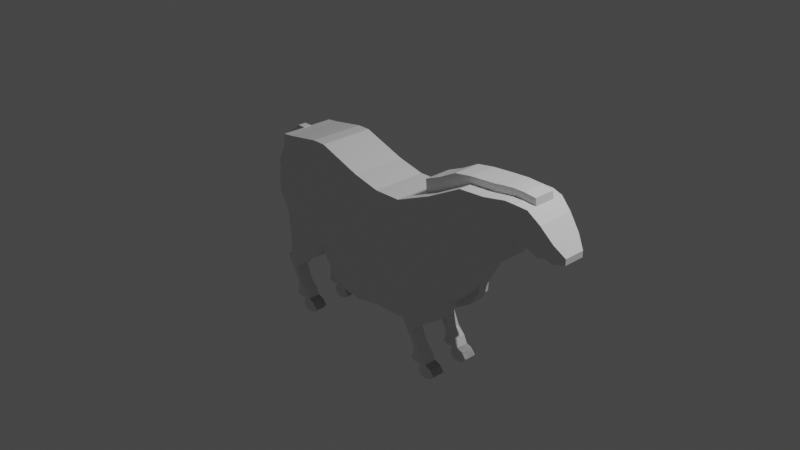 # Source: Caballo.blend  (saved by Blender 3.2.14; exported with 4.5.12 LTS)
import bpy
from mathutils import Matrix  # noqa: F401  (used for matrix-valued properties, if any)

bpy.ops.wm.read_factory_settings(use_empty=True)
scene = bpy.context.scene
scene.name = 'Scene'

# ---- collections
col_collection = bpy.data.collections.new('Collection'); scene.collection.children.link(col_collection)

# ---- materials (node trees are filled in below, after node groups)
mat_material = bpy.data.materials.new('Material')
mat_material.alpha_threshold = 0.0
mat_material.use_transparent_shadow = False
mat_material.line_color = (0.0, 0.0, 0.0, 1.0)

# ---- material node trees
mat_material.use_nodes = True; mat_material.node_tree.nodes.clear()
_N = mat_material.node_tree.nodes; _L = mat_material.node_tree.links
n0 = _N.new('ShaderNodeOutputMaterial'); n0.name = 'Material Output'; n0.location = (300, 300)
n1 = _N.new('ShaderNodeBsdfPrincipled'); n1.name = 'Principled BSDF'; n1.location = (10, 300)
n1.distribution = 'GGX'
n1.subsurface_method = 'RANDOM_WALK_SKIN'
n1.inputs[2].default_value = 0.4
n1.inputs[3].default_value = 1.45
n1.inputs[27].default_value = (0.0, 0.0, 0.0, 1.0)
n1.inputs[28].default_value = 1.0
_L.new(n1.outputs[0], n0.inputs[0])
n0.is_active_output = True

# ---- world
world_world = bpy.data.worlds.new('World'); scene.world = world_world
world_world.use_nodes = True; world_world.node_tree.nodes.clear()
_N = world_world.node_tree.nodes; _L = world_world.node_tree.links
n0 = _N.new('ShaderNodeOutputWorld'); n0.name = 'World Output'; n0.location = (300, 300)
n1 = _N.new('ShaderNodeBackground'); n1.name = 'Background'; n1.location = (10, 300)
n1.inputs[0].default_value = (0.05088, 0.05088, 0.05088, 1.0)
_L.new(n1.outputs[0], n0.inputs[0])
n0.is_active_output = True
world_world.color = (0.05088, 0.05088, 0.05088)
world_world.use_sun_shadow = False
world_world.sun_shadow_jitter_overblur = 0.0

# ---- cameras
cam_camera = bpy.data.cameras.new('Camera')
cam_camera.clip_end = 100.0
cam_camera.ortho_scale = 7.314

# ---- lights
light_light = bpy.data.lights.new('Light', 'POINT')
light_light.transmission_factor = 0.0
light_light.energy = 1000.0
light_light.shadow_soft_size = 0.1
light_light.shadow_maximum_resolution = 0.006
light_light.use_absolute_resolution = True

# ---- meshes
me_cube = bpy.data.meshes.new('Cube')
me_cube.from_pydata([(0.0, 0.0, 1.347), (0.0, 0.0, -2.87), (1.0, -1.0, 1.359), (1.0, -1.0, -2.87), (0.0, -1.0, -2.87), (0.0, -1.0, 1.347), (-1.0, -1.0, 1.582), (-1.0, -1.0, -3.055), (-1.0, 0.0, -3.055), (1.0, 0.0, 1.359), (-1.0, 0.0, 1.582), (1.0, 0.0, -2.87), (2.374, -1.0, 1.941), (2.374, -1.0, -2.288), (2.374, 0.0, -2.288), (3.65, -1.0, 2.61), (3.65, -1.0, -0.5914), (3.65, 0.0, -0.5914), (3.012, -1.0, -1.712), (3.012, -1.0, 2.275), (3.012, 0.0, -1.712), (-2.597, -1.0, 2.152), (-2.597, -1.0, -2.152), (-2.597, 0.0, -2.152), (-2.597, 0.0, 2.152), (-1.799, -1.0, 1.867), (-1.799, -1.0, -2.956), (-1.799, 0.0, -2.956), (-1.799, 0.0, 1.867), (-2.198, -1.0, 2.009), (-2.198, -1.0, -2.665), (-2.198, 0.0, 2.009), (-2.198, 0.0, -2.665), (4.591, -1.0, 2.672), (4.591, -1.0, 0.2135), (4.591, 0.0, 0.2135), (5.26, -0.8395, 2.735), (5.26, -0.8395, 1.19), (5.26, 0.0, 1.19), (4.925, -0.9197, 2.703), (4.925, 0.0, 0.8132), (4.925, -0.9197, 0.8132), (4.758, -0.9599, 2.688), (4.758, -0.9599, 0.34), (4.758, 0.0, 0.34), (5.631, -0.8395, 2.735), (5.631, -0.8395, 1.599), (5.631, 0.0, 1.599), (5.445, -0.8395, 2.735), (5.445, 0.0, 1.246), (5.445, -0.8395, 1.246), (-3.093, -1.0, 2.152), (-2.981, -1.0, -1.458), (-2.981, 0.0, -1.458), (-3.093, 0.0, 2.152), (-4.275, -1.0, 1.966), (-4.163, -1.0, -1.928), (-4.163, 0.0, -1.928), (-4.275, 0.0, 1.966), (-4.706, -1.0, 1.917), (-4.595, -1.0, -2.003), (-4.595, 0.0, -2.003), (-4.706, 0.0, 1.917), (2.374, -1.0, -1.25), (-1.0, -1.0, -1.917), (1.0, -1.0, -1.832), (0.0, -1.0, -1.835), (3.65, -1.0, 0.1944), (3.012, -1.0, -0.7332), (-2.597, -1.0, -1.095), (-1.799, -1.0, -1.772), (-2.198, -1.0, -1.518), (4.591, -1.0, 0.8169), (5.26, -0.8395, 1.569), (4.925, -0.9197, 1.277), (4.758, -0.9599, 0.9163), (5.631, -0.8395, 1.878), (6.046, -0.7563, 2.407), (5.445, -0.8395, 1.611), (-3.009, -1.0, -0.572), (-4.191, -1.0, -0.972), (-4.672, -1.0, -1.04), (-4.672, 0.0, -1.04), (-1.0, -1.0, 1.259), (3.012, -1.0, 1.998), (-2.597, -1.0, 1.852), (4.925, -0.9197, 2.572), (4.758, -0.9599, 2.524), (5.445, -0.8395, 2.631), (-3.085, -1.0, 1.9), (-4.267, -1.0, 1.695), (-4.703, -1.0, 1.644), (2.374, -1.0, 1.647), (1.0, -1.0, 1.065), (0.0, -1.0, 1.053), (3.65, -1.0, 2.387), (-1.799, -1.0, 1.531), (-2.198, -1.0, 1.684), (4.591, -1.0, 2.5), (5.26, -0.8395, 2.628), (5.631, -0.8395, 2.656), (6.046, -0.7563, 1.783), (-4.703, 0.0, 1.644), (2.374, -1.0, 0.3472), (1.0, -1.0, -0.2348), (0.0, -1.0, -0.2425), (3.65, -1.0, 1.403), (-1.799, -1.0, 0.04885), (-2.198, -1.0, 0.2472), (4.591, -1.0, 1.745), (5.26, -0.8395, 2.153), (5.631, -0.8395, 2.307), (6.046, 0.0, 2.668), (-5.061, 0.0, 0.4395), (-1.0, -1.0, -0.1659), (3.012, -1.0, 0.7725), (-2.597, -1.0, 0.5297), (4.925, -0.9197, 1.991), (4.758, -0.9599, 1.803), (5.445, -0.8395, 2.174), (-3.051, -1.0, 0.791), (-4.233, -1.0, 0.4986), (-5.061, -1.0, 0.4395), (2.374, -1.0, -0.4513), (1.0, -1.0, -1.033), (0.0, -1.0, -1.039), (3.65, -1.0, 0.7988), (-1.799, -1.0, -0.8618), (-2.198, -1.0, -0.6353), (4.591, -1.0, 1.281), (5.26, -0.8395, 1.861), (5.631, -0.8395, 2.092), (6.046, -0.7563, 2.668), (-5.089, 0.0, -0.3005), (-1.0, -1.0, -1.042), (3.012, -1.0, 0.01966), (-2.597, -1.0, -0.2828), (4.925, -0.9197, 1.634), (4.758, -0.9599, 1.359), (5.445, -0.8395, 1.893), (-3.03, -1.0, 0.1095), (-4.212, -1.0, -0.2367), (-5.089, -1.0, -0.3005), (6.461, -0.6731, 2.313), (6.461, -0.6731, 1.261), (6.461, 0.0, 2.313), (6.461, 0.0, 1.261), (6.461, -0.6731, 1.688), (6.253, -0.7147, 2.282), (6.461, -0.6731, 2.158), (6.253, -0.7147, 2.491), (6.461, -0.6731, 1.947), (6.253, 0.0, 2.491), (6.461, -0.6731, 1.817), (6.253, -0.7147, 1.735), (6.046, -0.7563, 2.127), (6.046, 0.0, 1.485), (6.046, -0.7563, 1.955), (6.046, -0.7563, 1.485), (6.891, -0.5652, 1.819), (6.891, -0.5652, 1.207), (6.891, 0.0, 1.819), (6.891, 0.0, 1.207), (6.891, -0.5652, 1.394), (6.891, -0.5652, 1.713), (6.891, -0.5652, 1.57), (6.891, -0.5652, 1.482), (6.253, 0.0, 1.377), (6.253, -0.7147, 1.886), (6.253, -0.7147, 2.037), (6.253, -0.7147, 1.377), (6.676, -0.6191, 1.759), (6.676, 0.0, 1.309), (6.676, -0.6191, 2.066), (6.676, -0.6191, 1.541), (6.676, 0.0, 2.066), (6.676, -0.6191, 1.309), (6.676, -0.6191, 1.65), (6.676, -0.6191, 1.936), (6.568, -0.6461, 2.189), (6.568, -0.6461, 1.614), (6.568, 0.0, 2.189), (6.568, -0.6461, 1.734), (6.568, -0.6461, 2.047), (6.568, -0.6461, 1.853), (6.568, 0.0, 1.303), (6.568, -0.6461, 1.303), (7.22, -0.3817, 1.438), (7.22, -0.3817, 1.224), (7.22, 0.0, 1.438), (7.22, 0.0, 1.224), (7.22, -0.3817, 1.289), (7.22, 0.0, 1.289), (7.22, -0.3817, 1.401), (7.22, 0.0, 1.401), (7.22, -0.3817, 1.351), (7.22, 0.0, 1.351), (7.22, -0.3817, 1.32), (7.22, 0.0, 1.32), (-1.0, -0.5, -3.055), (0.0, -0.5, -2.87), (1.0, -0.5, 1.359), (0.0, -0.5, 1.347), (-1.0, -0.5, 1.582), (1.0, -0.5, -2.87), (2.374, -0.5, 1.941), (2.374, -0.5, -2.288), (3.65, -0.5, 2.61), (3.65, -0.5, -0.5914), (3.012, -0.5, -1.712), (3.012, -0.5, 2.275), (-2.597, -0.5, -2.152), (-2.597, -0.5, 2.152), (-1.799, -0.5, 1.867), (-1.799, -0.5, -2.956), (-2.198, -0.5, 2.009), (-2.198, -0.5, -2.665), (4.591, -0.5, 2.672), (4.591, -0.5, 0.2135), (5.26, -0.4197, 2.735), (5.26, -0.4197, 1.19), (4.925, -0.4599, 0.8132), (4.925, -0.4599, 2.703), (4.758, -0.4799, 2.688), (4.758, -0.4799, 0.34), (5.631, -0.4197, 2.735), (5.631, -0.4197, 1.599), (5.445, -0.4197, 1.246), (5.445, -0.4197, 2.735), (-2.981, -0.5, -1.458), (-3.093, -0.5, 2.152), (-4.163, -0.5, -1.928), (-4.275, -0.5, 1.966), (-4.595, -0.5, -2.003), (-4.706, -0.5, 1.917), (-4.672, -0.5, -1.04), (-4.703, -0.5, 1.644), (-5.061, -0.5, 0.4395), (-5.089, -0.5, -0.3005), (6.461, -0.3366, 2.313), (6.461, -0.3366, 1.261), (6.046, -0.3781, 2.668), (6.046, -0.3781, 1.485), (6.891, -0.2826, 1.819), (6.891, -0.2826, 1.207), (6.253, -0.3574, 2.491), (6.253, -0.3574, 1.377), (6.676, -0.3096, 1.309), (6.676, -0.3096, 2.066), (6.568, -0.3231, 2.189), (6.568, -0.3231, 1.303), (7.22, -0.1908, 1.438), (7.22, -0.1908, 1.224), (7.22, -0.1908, 1.289), (7.22, -0.1908, 1.401), (7.22, -0.1908, 1.351), (7.22, -0.1908, 1.32), (1.774, -1.0, -2.542), (1.774, -1.0, 1.687), (1.774, 0.0, -2.542), (1.774, 0.0, 1.687), (1.774, -1.0, -1.504), (1.774, -1.0, 1.393), (1.774, -1.0, 0.09306), (1.774, -1.0, -0.7054), (1.774, -0.5, 1.687), (1.774, -0.5, -2.542), (2.374, -0.5, 1.941), (3.65, -0.5, 2.61), (3.012, -0.5, 2.275), (4.591, -0.5, 2.672), (5.26, -0.4197, 2.735), (4.925, -0.4599, 2.703), (4.758, -0.4799, 2.688), (5.631, -0.4197, 2.735), (5.445, -0.4197, 2.735), (1.774, -0.5, 1.687), (2.974, 0.0, 2.752), (2.336, 0.0, 2.417), (3.611, 0.0, 2.857), (2.974, -0.5, 2.752), (4.552, 0.0, 2.933), (4.719, 0.0, 2.949), (5.221, 0.0, 2.982), (4.887, 0.0, 2.965), (4.887, -0.4599, 2.965), (4.719, -0.4799, 2.949), (5.407, 0.0, 2.982), (5.592, 0.0, 2.982), (5.407, -0.4197, 2.982), (6.007, 0.0, 2.916), (6.007, -0.3781, 2.916), (2.336, -0.5, 2.417), (3.611, -0.5, 2.857), (4.552, -0.5, 2.933), (5.221, -0.4197, 2.982), (5.592, -0.4197, 2.982), (1.736, -0.5, 2.163), (1.736, 0.0, 2.163)], [], [(202, 203, 6, 5), (94, 5, 6, 83), (199, 200, 4, 7), (200, 204, 3, 4), (261, 257, 13, 63), (266, 259, 14, 206), (68, 18, 16, 67), (93, 2, 5, 94), (216, 30, 22, 211), (201, 202, 5, 2), (265, 258, 12, 205), (208, 17, 35, 218), (210, 19, 15, 207), (209, 20, 17, 208), (206, 14, 20, 209), (205, 12, 19, 210), (63, 13, 18, 68), (211, 22, 52, 229), (97, 29, 21, 85), (215, 31, 24, 212), (203, 10, 28, 213), (83, 6, 25, 96), (199, 7, 26, 214), (213, 28, 31, 215), (96, 25, 29, 97), (214, 26, 30, 216), (222, 39, 36, 219), (67, 16, 34, 72), (207, 15, 33, 217), (228, 48, 45, 225), (221, 40, 38, 220), (74, 41, 37, 73), (75, 43, 41, 74), (224, 44, 40, 221), (223, 42, 39, 222), (217, 33, 42, 223), (218, 35, 44, 224), (72, 34, 43, 75), (246, 167, 146, 240), (227, 49, 47, 226), (78, 50, 46, 76), (73, 37, 50, 78), (220, 38, 49, 227), (219, 36, 48, 228), (89, 51, 55, 90), (85, 21, 51, 89), (212, 24, 54, 230), (90, 55, 59, 91), (230, 54, 58, 232), (229, 52, 56, 231), (236, 234, 62, 102), (232, 58, 62, 234), (231, 56, 60, 233), (233, 235, 82, 61), (56, 80, 81, 60), (22, 69, 79, 52), (52, 79, 80, 56), (130, 73, 78, 139), (139, 78, 76, 131), (148, 169, 151, 149), (129, 72, 75, 138), (138, 75, 74, 137), (137, 74, 73, 130), (126, 67, 72, 129), (26, 70, 71, 30), (7, 64, 70, 26), (30, 71, 69, 22), (123, 63, 68, 135), (3, 65, 66, 4), (135, 68, 67, 126), (264, 261, 63, 123), (4, 66, 64, 7), (258, 262, 92, 12), (19, 84, 95, 15), (12, 92, 84, 19), (15, 95, 98, 33), (39, 86, 99, 36), (42, 87, 86, 39), (33, 98, 87, 42), (48, 88, 100, 45), (36, 99, 88, 48), (237, 236, 102, 113), (121, 90, 91, 122), (116, 85, 89, 120), (120, 89, 90, 121), (245, 150, 143, 239), (107, 96, 97, 108), (114, 83, 96, 107), (108, 97, 85, 116), (104, 93, 94, 105), (105, 94, 83, 114), (125, 105, 114, 134), (124, 104, 105, 125), (128, 108, 116, 136), (134, 114, 107, 127), (127, 107, 108, 128), (168, 154, 147, 153), (140, 120, 121, 141), (136, 116, 120, 140), (141, 121, 122, 142), (238, 237, 113, 133), (262, 263, 103, 92), (84, 115, 106, 95), (92, 103, 115, 84), (95, 106, 109, 98), (86, 117, 110, 99), (87, 118, 117, 86), (98, 109, 118, 87), (88, 119, 111, 100), (99, 110, 119, 88), (235, 238, 133, 82), (80, 141, 142, 81), (69, 136, 140, 79), (79, 140, 141, 80), (169, 168, 153, 151), (70, 127, 128, 71), (64, 134, 127, 70), (71, 128, 136, 69), (65, 124, 125, 66), (66, 125, 134, 64), (263, 264, 123, 103), (115, 135, 126, 106), (103, 123, 135, 115), (106, 126, 129, 109), (117, 137, 130, 110), (118, 138, 137, 117), (109, 129, 138, 118), (119, 139, 131, 111), (110, 130, 139, 119), (248, 173, 159, 243), (177, 174, 163, 166), (173, 178, 164, 159), (174, 176, 160, 163), (178, 171, 165, 164), (150, 148, 149, 143), (154, 170, 144, 147), (76, 46, 158, 101), (45, 100, 77, 132), (111, 131, 157, 155), (131, 76, 101, 157), (225, 45, 132, 241), (100, 111, 155, 77), (226, 47, 156, 242), (165, 166, 197, 195), (244, 162, 190, 252), (243, 159, 187, 251), (166, 163, 191, 197), (159, 164, 193, 187), (247, 172, 162, 244), (171, 177, 166, 165), (101, 158, 170, 154), (132, 77, 148, 150), (155, 157, 168, 169), (157, 101, 154, 168), (241, 132, 150, 245), (77, 155, 169, 148), (242, 156, 167, 246), (184, 182, 177, 171), (250, 185, 172, 247), (183, 184, 171, 178), (180, 186, 176, 174), (179, 183, 178, 173), (182, 180, 174, 177), (249, 179, 173, 248), (239, 143, 179, 249), (153, 147, 180, 182), (143, 149, 183, 179), (147, 144, 186, 180), (149, 151, 184, 183), (240, 146, 185, 250), (151, 153, 182, 184), (254, 251, 187, 193), (252, 253, 191, 188), (255, 254, 193, 195), (256, 255, 195, 197), (253, 256, 197, 191), (164, 165, 195, 193), (163, 160, 188, 191), (192, 198, 256, 253), (198, 196, 255, 256), (196, 194, 254, 255), (190, 192, 253, 252), (194, 189, 251, 254), (144, 240, 250, 186), (145, 239, 249, 181), (181, 249, 248, 175), (186, 250, 247, 176), (158, 242, 246, 170), (112, 241, 245, 152), (176, 247, 244, 160), (161, 243, 251, 189), (160, 244, 252, 188), (46, 226, 242, 158), (228, 225, 296, 289), (175, 248, 243, 161), (81, 142, 238, 235), (142, 122, 237, 238), (152, 245, 239, 145), (122, 91, 236, 237), (60, 81, 235, 233), (57, 231, 233, 61), (55, 232, 234, 59), (91, 59, 234, 236), (53, 229, 231, 57), (51, 230, 232, 55), (21, 212, 230, 51), (265, 205, 292, 297), (37, 220, 227, 50), (50, 227, 226, 46), (170, 246, 240, 144), (34, 218, 224, 43), (219, 228, 289, 295), (241, 112, 290, 291), (43, 224, 221, 41), (41, 221, 220, 37), (210, 207, 293, 280), (223, 222, 285, 286), (217, 223, 286, 294), (27, 214, 216, 32), (25, 213, 215, 29), (8, 199, 214, 27), (6, 203, 213, 25), (29, 215, 212, 21), (23, 211, 229, 53), (260, 265, 297, 298), (13, 206, 209, 18), (18, 209, 208, 16), (222, 219, 295, 285), (16, 208, 218, 34), (205, 210, 280, 292), (9, 0, 202, 201), (32, 216, 211, 23), (257, 266, 206, 13), (1, 11, 204, 200), (8, 1, 200, 199), (0, 10, 203, 202), (3, 204, 266, 257), (9, 201, 265, 260), (104, 124, 264, 263), (93, 104, 263, 262), (2, 93, 262, 258), (124, 65, 261, 264), (201, 2, 258, 265), (204, 11, 259, 266), (65, 3, 257, 261), (223, 217, 270, 273), (225, 228, 275, 274), (222, 223, 273, 272), (265, 205, 267, 276), (217, 207, 268, 270), (228, 219, 271, 275), (207, 210, 269, 268), (219, 222, 272, 271), (210, 205, 267, 269), (288, 296, 291, 290), (283, 295, 289, 287), (281, 294, 286, 282), (282, 286, 285, 284), (287, 289, 296, 288), (279, 293, 294, 281), (284, 285, 295, 283), (278, 292, 280, 277), (277, 280, 293, 279), (298, 297, 292, 278), (225, 241, 291, 296), (207, 217, 294, 293)])
_uv = me_cube.uv_layers.new(name='UVMap')
_uv.uv.foreach_set('vector', [0.75, 0.6875, 0.875, 0.6875, 0.875, 0.75, 0.75, 0.75, 0.6076, 0.875, 0.625, 0.875, 0.625, 1.0, 0.6076, 1.0, 0.125, 0.6875, 0.25, 0.6875, 0.25, 0.75, 0.125, 0.75, 0.25, 0.6875, 0.375, 0.6875, 0.375, 0.75, 0.25, 0.75, 0.4364, 0.75, 0.375, 0.75, 0.375, 0.75, 0.4364, 0.75, 0.375, 0.6875, 0.375, 0.625, 0.375, 0.625, 0.375, 0.6875, 0.4364, 0.75, 0.375, 0.75, 0.375, 0.75, 0.4364, 0.75, 0.6076, 0.75, 0.625, 0.75, 0.625, 0.875, 0.6076, 0.875, 0.125, 0.6875, 0.125, 0.75, 0.125, 0.75, 0.125, 0.6875, 0.625, 0.6875, 0.75, 0.6875, 0.75, 0.75, 0.625, 0.75, 0.625, 0.6875, 0.625, 0.75, 0.625, 0.75, 0.625, 0.6875, 0.375, 0.6875, 0.375, 0.625, 0.375, 0.625, 0.375, 0.6875, 0.625, 0.6875, 0.625, 0.75, 0.625, 0.75, 0.625, 0.6875, 0.375, 0.6875, 0.375, 0.625, 0.375, 0.625, 0.375, 0.6875, 0.375, 0.6875, 0.375, 0.625, 0.375, 0.625, 0.375, 0.6875, 0.625, 0.6875, 0.625, 0.75, 0.625, 0.75, 0.625, 0.6875, 0.4364, 0.75, 0.375, 0.75, 0.375, 0.75, 0.4364, 0.75, 0.125, 0.6875, 0.125, 0.75, 0.125, 0.75, 0.125, 0.6875, 0.6076, 1.0, 0.625, 1.0, 0.625, 1.0, 0.6076, 1.0, 0.875, 0.6875, 0.875, 0.625, 0.875, 0.625, 0.875, 0.6875, 0.875, 0.6875, 0.875, 0.625, 0.875, 0.625, 0.875, 0.6875, 0.6076, 1.0, 0.625, 1.0, 0.625, 1.0, 0.6076, 1.0, 0.125, 0.6875, 0.125, 0.75, 0.125, 0.75, 0.125, 0.6875, 0.875, 0.6875, 0.875, 0.625, 0.875, 0.625, 0.875, 0.6875, 0.6076, 1.0, 0.625, 1.0, 0.625, 1.0, 0.6076, 1.0, 0.125, 0.6875, 0.125, 0.75, 0.125, 0.75, 0.125, 0.6875, 0.625, 0.6875, 0.625, 0.75, 0.625, 0.75, 0.625, 0.6875, 0.4364, 0.75, 0.375, 0.75, 0.375, 0.75, 0.4364, 0.75, 0.625, 0.6875, 0.625, 0.75, 0.625, 0.75, 0.625, 0.6875, 0.625, 0.6875, 0.625, 0.75, 0.625, 0.75, 0.625, 0.6875, 0.375, 0.6875, 0.375, 0.625, 0.375, 0.625, 0.375, 0.6875, 0.4364, 0.75, 0.375, 0.75, 0.375, 0.75, 0.4364, 0.75, 0.4364, 0.75, 0.375, 0.75, 0.375, 0.75, 0.4364, 0.75, 0.375, 0.6875, 0.375, 0.625, 0.375, 0.625, 0.375, 0.6875, 0.625, 0.6875, 0.625, 0.75, 0.625, 0.75, 0.625, 0.6875, 0.625, 0.6875, 0.625, 0.75, 0.625, 0.75, 0.625, 0.6875, 0.375, 0.6875, 0.375, 0.625, 0.375, 0.625, 0.375, 0.6875, 0.4364, 0.75, 0.375, 0.75, 0.375, 0.75, 0.4364, 0.75, 0.375, 0.6875, 0.375, 0.625, 0.375, 0.625, 0.375, 0.6875, 0.375, 0.6875, 0.375, 0.625, 0.375, 0.625, 0.375, 0.6875, 0.4364, 0.75, 0.375, 0.75, 0.375, 0.75, 0.4364, 0.75, 0.4364, 0.75, 0.375, 0.75, 0.375, 0.75, 0.4364, 0.75, 0.375, 0.6875, 0.375, 0.625, 0.375, 0.625, 0.375, 0.6875, 0.625, 0.6875, 0.625, 0.75, 0.625, 0.75, 0.625, 0.6875, 0.6076, 1.0, 0.625, 1.0, 0.625, 1.0, 0.6076, 1.0, 0.6076, 1.0, 0.625, 1.0, 0.625, 1.0, 0.6076, 1.0, 0.875, 0.6875, 0.875, 0.625, 0.875, 0.625, 0.875, 0.6875, 0.6076, 1.0, 0.625, 1.0, 0.625, 1.0, 0.6076, 1.0, 0.875, 0.6875, 0.875, 0.625, 0.875, 0.625, 0.875, 0.6875, 0.125, 0.6875, 0.125, 0.75, 0.125, 0.75, 0.125, 0.6875, 0.6076, 0.0625, 0.625, 0.0625, 0.625, 0.125, 0.6076, 0.125, 0.875, 0.6875, 0.875, 0.625, 0.875, 0.625, 0.875, 0.6875, 0.125, 0.6875, 0.125, 0.75, 0.125, 0.75, 0.125, 0.6875, 0.375, 0.0625, 0.4364, 0.0625, 0.4364, 0.125, 0.375, 0.125, 0.375, 1.0, 0.4364, 1.0, 0.4364, 1.0, 0.375, 1.0, 0.375, 1.0, 0.4364, 1.0, 0.4364, 1.0, 0.375, 1.0, 0.375, 1.0, 0.4364, 1.0, 0.4364, 1.0, 0.375, 1.0, 0.4836, 0.75, 0.4364, 0.75, 0.4364, 0.75, 0.4836, 0.75, 0.4836, 0.75, 0.4364, 0.75, 0.4364, 0.75, 0.4836, 0.75, 0.6076, 0.75, 0.5308, 0.75, 0.5308, 0.75, 0.6076, 0.75, 0.4836, 0.75, 0.4364, 0.75, 0.4364, 0.75, 0.4836, 0.75, 0.4836, 0.75, 0.4364, 0.75, 0.4364, 0.75, 0.4836, 0.75, 0.4836, 0.75, 0.4364, 0.75, 0.4364, 0.75, 0.4836, 0.75, 0.4836, 0.75, 0.4364, 0.75, 0.4364, 0.75, 0.4836, 0.75, 0.375, 1.0, 0.4364, 1.0, 0.4364, 1.0, 0.375, 1.0, 0.375, 1.0, 0.4364, 1.0, 0.4364, 1.0, 0.375, 1.0, 0.375, 1.0, 0.4364, 1.0, 0.4364, 1.0, 0.375, 1.0, 0.4836, 0.75, 0.4364, 0.75, 0.4364, 0.75, 0.4836, 0.75, 0.375, 0.75, 0.4364, 0.75, 0.4364, 0.875, 0.375, 0.875, 0.4836, 0.75, 0.4364, 0.75, 0.4364, 0.75, 0.4836, 0.75, 0.4836, 0.75, 0.4364, 0.75, 0.4364, 0.75, 0.4836, 0.75, 0.375, 0.875, 0.4364, 0.875, 0.4364, 1.0, 0.375, 1.0, 0.625, 0.75, 0.6076, 0.75, 0.6076, 0.75, 0.625, 0.75, 0.625, 0.75, 0.6076, 0.75, 0.6076, 0.75, 0.625, 0.75, 0.625, 0.75, 0.6076, 0.75, 0.6076, 0.75, 0.625, 0.75, 0.625, 0.75, 0.6076, 0.75, 0.6076, 0.75, 0.625, 0.75, 0.625, 0.75, 0.6076, 0.75, 0.6076, 0.75, 0.625, 0.75, 0.625, 0.75, 0.6076, 0.75, 0.6076, 0.75, 0.625, 0.75, 0.625, 0.75, 0.6076, 0.75, 0.6076, 0.75, 0.625, 0.75, 0.625, 0.75, 0.6076, 0.75, 0.6076, 0.75, 0.625, 0.75, 0.625, 0.75, 0.6076, 0.75, 0.6076, 0.75, 0.625, 0.75, 0.5308, 0.0625, 0.6076, 0.0625, 0.6076, 0.125, 0.5308, 0.125, 0.5308, 1.0, 0.6076, 1.0, 0.6076, 1.0, 0.5308, 1.0, 0.5308, 1.0, 0.6076, 1.0, 0.6076, 1.0, 0.5308, 1.0, 0.5308, 1.0, 0.6076, 1.0, 0.6076, 1.0, 0.5308, 1.0, 0.625, 0.6875, 0.625, 0.75, 0.625, 0.75, 0.625, 0.6875, 0.5308, 1.0, 0.6076, 1.0, 0.6076, 1.0, 0.5308, 1.0, 0.5308, 1.0, 0.6076, 1.0, 0.6076, 1.0, 0.5308, 1.0, 0.5308, 1.0, 0.6076, 1.0, 0.6076, 1.0, 0.5308, 1.0, 0.5308, 0.75, 0.6076, 0.75, 0.6076, 0.875, 0.5308, 0.875, 0.5308, 0.875, 0.6076, 0.875, 0.6076, 1.0, 0.5308, 1.0, 0.4836, 0.875, 0.5308, 0.875, 0.5308, 1.0, 0.4836, 1.0, 0.4836, 0.75, 0.5308, 0.75, 0.5308, 0.875, 0.4836, 0.875, 0.4836, 1.0, 0.5308, 1.0, 0.5308, 1.0, 0.4836, 1.0, 0.4836, 1.0, 0.5308, 1.0, 0.5308, 1.0, 0.4836, 1.0, 0.4836, 1.0, 0.5308, 1.0, 0.5308, 1.0, 0.4836, 1.0, 0.4836, 0.75, 0.4364, 0.75, 0.4364, 0.75, 0.4836, 0.75, 0.4836, 1.0, 0.5308, 1.0, 0.5308, 1.0, 0.4836, 1.0, 0.4836, 1.0, 0.5308, 1.0, 0.5308, 1.0, 0.4836, 1.0, 0.4836, 1.0, 0.5308, 1.0, 0.5308, 1.0, 0.4836, 1.0, 0.4836, 0.0625, 0.5308, 0.0625, 0.5308, 0.125, 0.4836, 0.125, 0.6076, 0.75, 0.5308, 0.75, 0.5308, 0.75, 0.6076, 0.75, 0.6076, 0.75, 0.5308, 0.75, 0.5308, 0.75, 0.6076, 0.75, 0.6076, 0.75, 0.5308, 0.75, 0.5308, 0.75, 0.6076, 0.75, 0.6076, 0.75, 0.5308, 0.75, 0.5308, 0.75, 0.6076, 0.75, 0.6076, 0.75, 0.5308, 0.75, 0.5308, 0.75, 0.6076, 0.75, 0.6076, 0.75, 0.5308, 0.75, 0.5308, 0.75, 0.6076, 0.75, 0.6076, 0.75, 0.5308, 0.75, 0.5308, 0.75, 0.6076, 0.75, 0.6076, 0.75, 0.5308, 0.75, 0.5308, 0.75, 0.6076, 0.75, 0.6076, 0.75, 0.5308, 0.75, 0.5308, 0.75, 0.6076, 0.75, 0.4364, 0.0625, 0.4836, 0.0625, 0.4836, 0.125, 0.4364, 0.125, 0.4364, 1.0, 0.4836, 1.0, 0.4836, 1.0, 0.4364, 1.0, 0.4364, 1.0, 0.4836, 1.0, 0.4836, 1.0, 0.4364, 1.0, 0.4364, 1.0, 0.4836, 1.0, 0.4836, 1.0, 0.4364, 1.0, 0.5308, 0.75, 0.4836, 0.75, 0.4836, 0.75, 0.5308, 0.75, 0.4364, 1.0, 0.4836, 1.0, 0.4836, 1.0, 0.4364, 1.0, 0.4364, 1.0, 0.4836, 1.0, 0.4836, 1.0, 0.4364, 1.0, 0.4364, 1.0, 0.4836, 1.0, 0.4836, 1.0, 0.4364, 1.0, 0.4364, 0.75, 0.4836, 0.75, 0.4836, 0.875, 0.4364, 0.875, 0.4364, 0.875, 0.4836, 0.875, 0.4836, 1.0, 0.4364, 1.0, 0.5308, 0.75, 0.4836, 0.75, 0.4836, 0.75, 0.5308, 0.75, 0.5308, 0.75, 0.4836, 0.75, 0.4836, 0.75, 0.5308, 0.75, 0.5308, 0.75, 0.4836, 0.75, 0.4836, 0.75, 0.5308, 0.75, 0.5308, 0.75, 0.4836, 0.75, 0.4836, 0.75, 0.5308, 0.75, 0.5308, 0.75, 0.4836, 0.75, 0.4836, 0.75, 0.5308, 0.75, 0.5308, 0.75, 0.4836, 0.75, 0.4836, 0.75, 0.5308, 0.75, 0.5308, 0.75, 0.4836, 0.75, 0.4836, 0.75, 0.5308, 0.75, 0.5308, 0.75, 0.4836, 0.75, 0.4836, 0.75, 0.5308, 0.75, 0.5308, 0.75, 0.4836, 0.75, 0.4836, 0.75, 0.5308, 0.75, 0.625, 0.6875, 0.625, 0.75, 0.625, 0.75, 0.625, 0.6875, 0.4836, 0.75, 0.4364, 0.75, 0.4364, 0.75, 0.4836, 0.75, 0.625, 0.75, 0.6076, 0.75, 0.6076, 0.75, 0.625, 0.75, 0.4364, 0.75, 0.375, 0.75, 0.375, 0.75, 0.4364, 0.75, 0.6076, 0.75, 0.5308, 0.75, 0.5308, 0.75, 0.6076, 0.75, 0.625, 0.75, 0.6076, 0.75, 0.6076, 0.75, 0.625, 0.75, 0.4364, 0.75, 0.375, 0.75, 0.375, 0.75, 0.4364, 0.75, 0.4364, 0.75, 0.375, 0.75, 0.375, 0.75, 0.4364, 0.75, 0.625, 0.75, 0.6076, 0.75, 0.6076, 0.75, 0.625, 0.75, 0.5308, 0.75, 0.4836, 0.75, 0.4836, 0.75, 0.5308, 0.75, 0.4836, 0.75, 0.4364, 0.75, 0.4364, 0.75, 0.4836, 0.75, 0.625, 0.6875, 0.625, 0.75, 0.625, 0.75, 0.625, 0.6875, 0.6076, 0.75, 0.5308, 0.75, 0.5308, 0.75, 0.6076, 0.75, 0.375, 0.6875, 0.375, 0.625, 0.375, 0.625, 0.375, 0.6875, 0.5308, 0.75, 0.4836, 0.75, 0.4836, 0.75, 0.5308, 0.75, 0.375, 0.6875, 0.375, 0.625, 0.375, 0.625, 0.375, 0.6875, 0.625, 0.6875, 0.625, 0.75, 0.625, 0.75, 0.625, 0.6875, 0.4836, 0.75, 0.4364, 0.75, 0.4364, 0.75, 0.4836, 0.75, 0.625, 0.75, 0.6076, 0.75, 0.6076, 0.75, 0.625, 0.75, 0.375, 0.6875, 0.375, 0.625, 0.375, 0.625, 0.375, 0.6875, 0.5308, 0.75, 0.4836, 0.75, 0.4836, 0.75, 0.5308, 0.75, 0.4364, 0.75, 0.375, 0.75, 0.375, 0.75, 0.4364, 0.75, 0.625, 0.75, 0.6076, 0.75, 0.6076, 0.75, 0.625, 0.75, 0.5308, 0.75, 0.4836, 0.75, 0.4836, 0.75, 0.5308, 0.75, 0.4836, 0.75, 0.4364, 0.75, 0.4364, 0.75, 0.4836, 0.75, 0.625, 0.6875, 0.625, 0.75, 0.625, 0.75, 0.625, 0.6875, 0.6076, 0.75, 0.5308, 0.75, 0.5308, 0.75, 0.6076, 0.75, 0.375, 0.6875, 0.375, 0.625, 0.375, 0.625, 0.375, 0.6875, 0.5308, 0.75, 0.4836, 0.75, 0.4836, 0.75, 0.5308, 0.75, 0.375, 0.6875, 0.375, 0.625, 0.375, 0.625, 0.375, 0.6875, 0.6076, 0.75, 0.5308, 0.75, 0.5308, 0.75, 0.6076, 0.75, 0.4364, 0.75, 0.375, 0.75, 0.375, 0.75, 0.4364, 0.75, 0.625, 0.75, 0.6076, 0.75, 0.6076, 0.75, 0.625, 0.75, 0.4836, 0.75, 0.4364, 0.75, 0.4364, 0.75, 0.4836, 0.75, 0.625, 0.6875, 0.625, 0.75, 0.625, 0.75, 0.625, 0.6875, 0.625, 0.6875, 0.625, 0.75, 0.625, 0.75, 0.625, 0.6875, 0.4836, 0.75, 0.4364, 0.75, 0.4364, 0.75, 0.4836, 0.75, 0.625, 0.75, 0.6076, 0.75, 0.6076, 0.75, 0.625, 0.75, 0.4364, 0.75, 0.375, 0.75, 0.375, 0.75, 0.4364, 0.75, 0.6076, 0.75, 0.5308, 0.75, 0.5308, 0.75, 0.6076, 0.75, 0.375, 0.6875, 0.375, 0.625, 0.375, 0.625, 0.375, 0.6875, 0.5308, 0.75, 0.4836, 0.75, 0.4836, 0.75, 0.5308, 0.75, 0.6076, 0.6875, 0.625, 0.6875, 0.625, 0.75, 0.6076, 0.75, 0.375, 0.6875, 0.4364, 0.6875, 0.4364, 0.75, 0.375, 0.75, 0.5308, 0.6875, 0.6076, 0.6875, 0.6076, 0.75, 0.5308, 0.75, 0.4836, 0.6875, 0.5308, 0.6875, 0.5308, 0.75, 0.4836, 0.75, 0.4364, 0.6875, 0.4836, 0.6875, 0.4836, 0.75, 0.4364, 0.75, 0.6076, 0.75, 0.5308, 0.75, 0.5308, 0.75, 0.6076, 0.75, 0.4364, 0.75, 0.375, 0.75, 0.375, 0.75, 0.4364, 0.75, 0.4364, 0.625, 0.4836, 0.625, 0.4836, 0.6875, 0.4364, 0.6875, 0.4836, 0.625, 0.5308, 0.625, 0.5308, 0.6875, 0.4836, 0.6875, 0.5308, 0.625, 0.6076, 0.625, 0.6076, 0.6875, 0.5308, 0.6875, 0.375, 0.625, 0.4364, 0.625, 0.4364, 0.6875, 0.375, 0.6875, 0.6076, 0.625, 0.625, 0.625, 0.625, 0.6875, 0.6076, 0.6875, 0.375, 0.75, 0.375, 0.6875, 0.375, 0.6875, 0.375, 0.75, 0.625, 0.625, 0.625, 0.6875, 0.625, 0.6875, 0.625, 0.625, 0.625, 0.625, 0.625, 0.6875, 0.625, 0.6875, 0.625, 0.625, 0.375, 0.75, 0.375, 0.6875, 0.375, 0.6875, 0.375, 0.75, 0.375, 0.75, 0.375, 0.6875, 0.375, 0.6875, 0.375, 0.75, 0.625, 0.625, 0.625, 0.6875, 0.625, 0.6875, 0.625, 0.625, 0.375, 0.75, 0.375, 0.6875, 0.375, 0.6875, 0.375, 0.75, 0.625, 0.625, 0.625, 0.6875, 0.625, 0.6875, 0.625, 0.625, 0.375, 0.75, 0.375, 0.6875, 0.375, 0.6875, 0.375, 0.75, 0.375, 0.75, 0.375, 0.6875, 0.375, 0.6875, 0.375, 0.75, 0.625, 0.6875, 0.625, 0.6875, 0.625, 0.6875, 0.625, 0.6875, 0.625, 0.625, 0.625, 0.6875, 0.625, 0.6875, 0.625, 0.625, 0.4364, 0.0, 0.4836, 0.0, 0.4836, 0.0625, 0.4364, 0.0625, 0.4836, 0.0, 0.5308, 0.0, 0.5308, 0.0625, 0.4836, 0.0625, 0.625, 0.625, 0.625, 0.6875, 0.625, 0.6875, 0.625, 0.625, 0.5308, 0.0, 0.6076, 0.0, 0.6076, 0.0625, 0.5308, 0.0625, 0.375, 0.0, 0.4364, 0.0, 0.4364, 0.0625, 0.375, 0.0625, 0.125, 0.625, 0.125, 0.6875, 0.125, 0.6875, 0.125, 0.625, 0.875, 0.75, 0.875, 0.6875, 0.875, 0.6875, 0.875, 0.75, 0.6076, 0.0, 0.625, 0.0, 0.625, 0.0625, 0.6076, 0.0625, 0.125, 0.625, 0.125, 0.6875, 0.125, 0.6875, 0.125, 0.625, 0.875, 0.75, 0.875, 0.6875, 0.875, 0.6875, 0.875, 0.75, 0.875, 0.75, 0.875, 0.6875, 0.875, 0.6875, 0.875, 0.75, 0.625, 0.6875, 0.625, 0.6875, 0.625, 0.6875, 0.625, 0.6875, 0.375, 0.75, 0.375, 0.6875, 0.375, 0.6875, 0.375, 0.75, 0.375, 0.75, 0.375, 0.6875, 0.375, 0.6875, 0.375, 0.75, 0.375, 0.75, 0.375, 0.6875, 0.375, 0.6875, 0.375, 0.75, 0.375, 0.75, 0.375, 0.6875, 0.375, 0.6875, 0.375, 0.75, 0.625, 0.6875, 0.625, 0.6875, 0.625, 0.6875, 0.625, 0.6875, 0.625, 0.6875, 0.625, 0.625, 0.625, 0.625, 0.625, 0.6875, 0.375, 0.75, 0.375, 0.6875, 0.375, 0.6875, 0.375, 0.75, 0.375, 0.75, 0.375, 0.6875, 0.375, 0.6875, 0.375, 0.75, 0.625, 0.6875, 0.625, 0.6875, 0.625, 0.6875, 0.625, 0.6875, 0.625, 0.6875, 0.625, 0.6875, 0.625, 0.6875, 0.625, 0.6875, 0.625, 0.6875, 0.625, 0.6875, 0.625, 0.6875, 0.625, 0.6875, 0.125, 0.625, 0.125, 0.6875, 0.125, 0.6875, 0.125, 0.625, 0.875, 0.75, 0.875, 0.6875, 0.875, 0.6875, 0.875, 0.75, 0.125, 0.625, 0.125, 0.6875, 0.125, 0.6875, 0.125, 0.625, 0.875, 0.75, 0.875, 0.6875, 0.875, 0.6875, 0.875, 0.75, 0.875, 0.75, 0.875, 0.6875, 0.875, 0.6875, 0.875, 0.75, 0.125, 0.625, 0.125, 0.6875, 0.125, 0.6875, 0.125, 0.625, 0.625, 0.625, 0.625, 0.6875, 0.625, 0.6875, 0.625, 0.625, 0.375, 0.75, 0.375, 0.6875, 0.375, 0.6875, 0.375, 0.75, 0.375, 0.75, 0.375, 0.6875, 0.375, 0.6875, 0.375, 0.75, 0.625, 0.6875, 0.625, 0.6875, 0.625, 0.6875, 0.625, 0.6875, 0.375, 0.75, 0.375, 0.6875, 0.375, 0.6875, 0.375, 0.75, 0.625, 0.6875, 0.625, 0.6875, 0.625, 0.6875, 0.625, 0.6875, 0.625, 0.625, 0.75, 0.625, 0.75, 0.6875, 0.625, 0.6875, 0.125, 0.625, 0.125, 0.6875, 0.125, 0.6875, 0.125, 0.625, 0.375, 0.75, 0.375, 0.6875, 0.375, 0.6875, 0.375, 0.75, 0.25, 0.625, 0.375, 0.625, 0.375, 0.6875, 0.25, 0.6875, 0.125, 0.625, 0.25, 0.625, 0.25, 0.6875, 0.125, 0.6875, 0.75, 0.625, 0.875, 0.625, 0.875, 0.6875, 0.75, 0.6875, 0.375, 0.75, 0.375, 0.6875, 0.375, 0.6875, 0.375, 0.75, 0.625, 0.625, 0.625, 0.6875, 0.625, 0.6875, 0.625, 0.625, 0.5308, 0.75, 0.4836, 0.75, 0.4836, 0.75, 0.5308, 0.75, 0.6076, 0.75, 0.5308, 0.75, 0.5308, 0.75, 0.6076, 0.75, 0.625, 0.75, 0.6076, 0.75, 0.6076, 0.75, 0.625, 0.75, 0.4836, 0.75, 0.4364, 0.75, 0.4364, 0.75, 0.4836, 0.75, 0.625, 0.6875, 0.625, 0.75, 0.625, 0.75, 0.625, 0.6875, 0.375, 0.6875, 0.375, 0.625, 0.375, 0.625, 0.375, 0.6875, 0.4364, 0.75, 0.375, 0.75, 0.375, 0.75, 0.4364, 0.75, 0.625, 0.6875, 0.625, 0.6875, 0.625, 0.6875, 0.625, 0.6875, 0.625, 0.6875, 0.625, 0.6875, 0.625, 0.6875, 0.625, 0.6875, 0.625, 0.6875, 0.625, 0.6875, 0.625, 0.6875, 0.625, 0.6875, 0.625, 0.6875, 0.625, 0.6875, 0.625, 0.6875, 0.625, 0.6875, 0.625, 0.6875, 0.625, 0.6875, 0.625, 0.6875, 0.625, 0.6875, 0.625, 0.6875, 0.625, 0.6875, 0.625, 0.6875, 0.625, 0.6875, 0.625, 0.6875, 0.625, 0.6875, 0.625, 0.6875, 0.625, 0.6875, 0.625, 0.6875, 0.625, 0.6875, 0.625, 0.6875, 0.625, 0.6875, 0.625, 0.6875, 0.625, 0.6875, 0.625, 0.6875, 0.625, 0.6875, 0.625, 0.625, 0.625, 0.6875, 0.625, 0.6875, 0.625, 0.625, 0.625, 0.625, 0.625, 0.6875, 0.625, 0.6875, 0.625, 0.625, 0.625, 0.625, 0.625, 0.6875, 0.625, 0.6875, 0.625, 0.625, 0.625, 0.625, 0.625, 0.6875, 0.625, 0.6875, 0.625, 0.625, 0.625, 0.625, 0.625, 0.6875, 0.625, 0.6875, 0.625, 0.625, 0.625, 0.625, 0.625, 0.6875, 0.625, 0.6875, 0.625, 0.625, 0.625, 0.625, 0.625, 0.6875, 0.625, 0.6875, 0.625, 0.625, 0.625, 0.625, 0.625, 0.6875, 0.625, 0.6875, 0.625, 0.625, 0.625, 0.625, 0.625, 0.6875, 0.625, 0.6875, 0.625, 0.625, 0.625, 0.625, 0.625, 0.6875, 0.625, 0.6875, 0.625, 0.625, 0.625, 0.6875, 0.625, 0.6875, 0.625, 0.6875, 0.625, 0.6875, 0.625, 0.6875, 0.625, 0.6875, 0.625, 0.6875, 0.625, 0.6875])
me_cube.materials.append(mat_material)
me_cube.use_mirror_vertex_groups = False
me_cube.update()
me_cube_001 = bpy.data.meshes.new('Cube.001')
me_cube_001.from_pydata([(1.0, -0.5904, 1.0), (-0.504, -0.5904, -2.284), (0.6215, -0.5904, 0.0), (-0.07014, -0.5904, -2.06), (-0.07014, -1.119, -2.06), (-1.0, -1.119, 0.0), (-0.504, -1.119, -2.284), (-0.0966, -1.119, -2.005), (-0.7164, -1.119, -2.164), (-0.6343, -1.119, -1.935), (0.965, -1.119, 0.5), (-0.1495, -1.119, -1.894), (1.0, -1.119, 1.0), (-0.04368, -1.119, -2.116), (-0.286, -1.119, -2.241), (-1.039, -1.119, 1.0), (-1.0, -1.119, -1.0), (0.6215, -1.119, 0.0), (-0.1844, -1.119, -0.5), (-1.252, -1.119, -0.5642), (-1.0, -1.119, 0.5), (-0.7101, -1.119, -1.0), (-0.4444, -1.119, -1.603), (-0.004121, -1.119, -2.205), (-0.2711, -1.119, -2.335), (-0.6356, -1.119, -1.631), (-0.0966, -0.5904, -2.005), (-0.7164, -0.5904, -2.164), (-0.1495, -0.5904, -1.894), (-0.1844, -0.5904, -0.5), (-0.6343, -0.5904, -1.935), (-1.0, -0.5904, 0.5), (-0.04368, -0.5904, -2.116), (-0.286, -0.5904, -2.241), (-0.2711, -0.5904, -2.335), (-0.4444, -0.5904, -1.603), (-0.6356, -0.5904, -1.631), (-1.0, -0.5904, -1.0), (-1.039, -0.5904, 1.0), (-1.0, -0.5904, 0.0), (-1.252, -0.5904, -0.5642), (0.965, -0.5904, 0.5), (-0.7101, -0.5904, -1.0), (-0.004121, -0.5904, -2.205), (0.2185, -1.119, -0.25), (-1.013, -1.119, -0.3131), (0.2185, -0.5904, -0.25), (-1.013, -0.5904, -0.3131), (-0.004121, -1.119, -2.205), (-0.2711, -1.119, -2.335), (-0.2711, -0.5904, -2.335), (-0.004121, -0.5904, -2.205), (0.2529, -1.119, -2.293), (0.2529, -0.5904, -2.293), (0.2529, -1.119, -2.293), (0.2529, -0.5904, -2.293), (0.4387, -1.119, -2.534), (0.4387, -0.5904, -2.534), (0.4387, -1.119, -2.534), (0.4387, -0.5904, -2.534), (0.2594, -1.119, -2.716), (0.2594, -0.5904, -2.716), (0.2594, -1.119, -2.716), (0.2594, -0.5904, -2.716), (0.09966, -1.119, -2.752), (0.09966, -0.5904, -2.752), (0.09966, -1.119, -2.752), (0.09966, -0.5904, -2.752), (-0.0503, -1.119, -2.785), (-0.0503, -0.5904, -2.785), (-0.0503, -1.119, -2.785), (-0.0503, -0.5904, -2.785), (-0.2068, -1.119, -2.723), (-0.2068, -0.5904, -2.723), (-0.2068, -1.119, -2.723), (-0.2068, -0.5904, -2.723), (-0.3372, -1.119, -2.592), (-0.3372, -0.5904, -2.592), (-0.3372, -1.119, -2.592), (-0.3372, -0.5904, -2.592), (-0.3372, -1.119, -2.416), (-0.3372, -0.5904, -2.416), (-0.3372, -1.119, -2.416), (-0.3372, -0.5904, -2.416)], [], [(41, 10, 12, 0), (10, 20, 15, 12), (0, 12, 15, 38), (44, 45, 5, 17), (4, 3, 32, 13), (42, 21, 18, 29), (21, 42, 35, 22), (17, 5, 20, 10), (2, 17, 10, 41), (46, 2, 17, 44), (8, 7, 4, 6), (27, 8, 6, 1), (9, 11, 7, 8), (30, 9, 8, 27), (21, 18, 19, 16), (25, 22, 11, 9), (36, 25, 9, 30), (14, 13, 23, 24), (6, 4, 13, 14), (1, 6, 14, 33), (16, 21, 22, 25), (33, 14, 24, 34), (37, 16, 25, 36), (13, 32, 43, 23), (22, 35, 28, 11), (11, 28, 26, 7), (7, 26, 3, 4), (5, 39, 31, 20), (16, 37, 40, 19), (45, 47, 39, 5), (20, 31, 38, 15), (47, 46, 2, 41, 0, 38, 31, 39), (28, 35, 42, 29, 46, 47, 40, 37, 36, 30, 27, 1, 33, 34, 43, 32, 3, 26), (19, 40, 47, 45), (29, 46, 44, 18), (18, 19, 45, 44), (34, 24, 49, 50), (23, 43, 53, 52), (51, 48, 54, 55), (56, 57, 61, 60), (52, 53, 57, 56), (55, 54, 58, 59), (59, 58, 62, 63), (63, 62, 66, 67), (60, 61, 65, 64), (64, 65, 69, 68), (67, 66, 70, 71), (75, 74, 78, 79), (71, 70, 74, 75), (68, 69, 73, 72), (54, 56, 58, 60, 62, 64, 66, 68, 70, 74, 72, 78, 76, 80, 82, 24, 49, 48, 23, 52), (43, 34, 50, 51, 55, 59, 63, 67, 71, 75, 79, 83, 81, 77, 73, 69, 65, 61, 57, 53), (72, 73, 77, 76), (80, 81, 83, 82), (76, 77, 81, 80), (55, 57, 59, 61, 63, 65, 67, 69, 71, 75, 73, 79, 77, 81, 83, 50, 34, 51, 43, 53), (79, 78, 82, 83), (81, 82, 80, 49, 24, 50, 34, 83), (24, 23, 52, 56, 60, 64, 68, 72, 76, 80, 82, 78, 74, 70, 66, 62, 58, 54, 48, 49)])
_uv = me_cube_001.uv_layers.new(name='UVMap')
_uv.uv.foreach_set('vector', [0.5625, 0.625, 0.5625, 0.75, 0.625, 0.75, 0.625, 0.625, 0.5625, 0.75, 0.5625, 1.0, 0.625, 1.0, 0.625, 0.75, 0.625, 0.625, 0.625, 0.75, 0.875, 0.75, 0.875, 0.625, 0.4688, 0.75, 0.4688, 1.0, 0.5, 1.0, 0.5, 0.75, 0.375, 0.75, 0.375, 0.625, 0.375, 0.625, 0.375, 0.75, 0.375, 0.625, 0.375, 0.75, 0.4375, 0.75, 0.4375, 0.625, 0.375, 0.75, 0.375, 0.625, 0.375, 0.625, 0.375, 0.75, 0.5, 0.75, 0.5, 1.0, 0.5625, 1.0, 0.5625, 0.75, 0.5, 0.625, 0.5, 0.75, 0.5625, 0.75, 0.5625, 0.625, 0.4687, 0.625, 0.5, 0.625, 0.5, 0.75, 0.4688, 0.75, 0.375, 1.0, 0.375, 0.75, 0.375, 0.75, 0.375, 1.0, 0.375, 0.125, 0.375, 0.0, 0.375, 0.0, 0.375, 0.125, 0.375, 1.0, 0.375, 0.75, 0.375, 0.75, 0.375, 1.0, 0.375, 0.125, 0.375, 0.0, 0.375, 0.0, 0.375, 0.125, 0.375, 0.75, 0.4375, 0.75, 0.4375, 1.0, 0.375, 1.0, 0.375, 1.0, 0.375, 0.75, 0.375, 0.75, 0.375, 1.0, 0.375, 0.125, 0.375, 0.0, 0.375, 0.0, 0.375, 0.125, 0.375, 1.0, 0.375, 0.75, 0.375, 0.75, 0.375, 1.0, 0.375, 1.0, 0.375, 0.75, 0.375, 0.75, 0.375, 1.0, 0.375, 0.125, 0.375, 0.0, 0.375, 0.0, 0.375, 0.125, 0.375, 1.0, 0.375, 0.75, 0.375, 0.75, 0.375, 1.0, 0.375, 0.125, 0.375, 0.0, 0.375, 0.0, 0.375, 0.125, 0.375, 0.125, 0.375, 0.0, 0.375, 0.0, 0.375, 0.125, 0.375, 0.75, 0.375, 0.625, 0.375, 0.625, 0.375, 0.75, 0.375, 0.75, 0.375, 0.625, 0.375, 0.625, 0.375, 0.75, 0.375, 0.75, 0.375, 0.625, 0.375, 0.625, 0.375, 0.75, 0.375, 0.75, 0.375, 0.625, 0.375, 0.625, 0.375, 0.75, 0.5, 0.0, 0.5, 0.125, 0.5625, 0.125, 0.5625, 0.0, 0.375, 0.0, 0.375, 0.125, 0.4375, 0.125, 0.4375, 0.0, 0.4688, 0.0, 0.4688, 0.125, 0.5, 0.125, 0.5, 0.0, 0.5625, 0.0, 0.5625, 0.125, 0.625, 0.125, 0.625, 0.0, 0.4688, 0.125, 0.4687, 0.625, 0.5, 0.625, 0.5625, 0.625, 0.625, 0.625, 0.625, 0.125, 0.5625, 0.125, 0.5, 0.125, 0.375, 0.625, 0.375, 0.625, 0.375, 0.625, 0.4375, 0.625, 0.4687, 0.625, 0.4688, 0.125, 0.4375, 0.125, 0.375, 0.125, 0.375, 0.125, 0.375, 0.125, 0.375, 0.125, 0.375, 0.125, 0.375, 0.125, 0.375, 0.125, 0.375, 0.625, 0.375, 0.625, 0.375, 0.625, 0.375, 0.625, 0.4375, 0.0, 0.4375, 0.125, 0.4688, 0.125, 0.4688, 0.0, 0.4375, 0.625, 0.4687, 0.625, 0.4688, 0.75, 0.4375, 0.75, 0.4375, 0.75, 0.4375, 1.0, 0.4688, 1.0, 0.4688, 0.75, 0.375, 0.125, 0.375, 0.0, 0.375, 0.0, 0.375, 0.125, 0.375, 0.75, 0.375, 0.625, 0.375, 0.625, 0.375, 0.75, 0.0, 0.0, 0.0, 0.0, 0.0, 0.0, 0.0, 0.0, 0.375, 0.75, 0.375, 0.625, 0.375, 0.625, 0.375, 0.75, 0.375, 0.75, 0.375, 0.625, 0.375, 0.625, 0.375, 0.75, 0.0, 0.0, 0.0, 0.0, 0.0, 0.0, 0.0, 0.0, 0.0, 0.0, 0.0, 0.0, 0.0, 0.0, 0.0, 0.0, 0.0, 0.0, 0.0, 0.0, 0.0, 0.0, 0.0, 0.0, 0.375, 0.75, 0.375, 0.625, 0.375, 0.625, 0.375, 0.75, 0.375, 0.75, 0.375, 0.625, 0.375, 0.625, 0.375, 0.75, 0.0, 0.0, 0.0, 0.0, 0.0, 0.0, 0.0, 0.0, 0.0, 0.0, 0.0, 0.0, 0.0, 0.0, 0.0, 0.0, 0.0, 0.0, 0.0, 0.0, 0.0, 0.0, 0.0, 0.0, 0.375, 0.75, 0.375, 0.625, 0.375, 0.625, 0.375, 0.75, 0.0, 0.0, 0.0, 0.0, 0.0, 0.0, 0.0, 0.0, 0.0, 0.0, 0.0, 0.0, 0.0, 0.0, 0.0, 0.0, 0.0, 0.0, 0.0, 0.0, 0.0, 0.0, 0.0, 0.0, 0.375, 0.75, 0.375, 0.75, 0.375, 0.75, 0.375, 0.0, 0.375, 0.0, 0.375, 0.75, 0.375, 0.75, 0.375, 0.75, 0.375, 0.625, 0.375, 0.125, 0.375, 0.125, 0.375, 0.625, 0.375, 0.625, 0.375, 0.625, 0.375, 0.625, 0.375, 0.625, 0.375, 0.625, 0.375, 0.625, 0.375, 0.625, 0.375, 0.625, 0.375, 0.625, 0.375, 0.625, 0.375, 0.625, 0.375, 0.625, 0.375, 0.625, 0.375, 0.625, 0.375, 0.625, 0.375, 0.625, 0.375, 0.75, 0.375, 0.625, 0.375, 0.625, 0.375, 0.75, 0.375, 0.75, 0.375, 0.625, 0.375, 0.625, 0.375, 0.75, 0.375, 0.75, 0.375, 0.625, 0.375, 0.625, 0.375, 0.75, 0.0, 0.0, 0.0, 0.0, 0.0, 0.0, 0.0, 0.0, 0.0, 0.0, 0.0, 0.0, 0.0, 0.0, 0.0, 0.0, 0.0, 0.0, 0.0, 0.0, 0.0, 0.0, 0.0, 0.0, 0.375, 0.625, 0.375, 0.625, 0.375, 0.625, 0.375, 0.125, 0.375, 0.125, 0.0, 0.0, 0.375, 0.625, 0.375, 0.625, 0.0, 0.0, 0.0, 0.0, 0.0, 0.0, 0.0, 0.0, 0.375, 0.625, 0.375, 0.75, 0.375, 0.75, 0.375, 0.0, 0.375, 0.0, 0.375, 0.125, 0.375, 0.125, 0.375, 0.625, 0.375, 1.0, 0.375, 0.75, 0.375, 0.75, 0.375, 0.75, 0.375, 0.75, 0.375, 0.75, 0.375, 0.75, 0.375, 0.75, 0.375, 0.75, 0.375, 0.75, 0.375, 0.75, 0.375, 0.75, 0.375, 0.75, 0.375, 0.75, 0.375, 0.75, 0.375, 0.75, 0.375, 0.75, 0.375, 0.75, 0.375, 0.75, 0.375, 1.0])
me_cube_001.update()
me_cube_002 = bpy.data.meshes.new('Cube.002')
me_cube_002.from_pydata([(1.0, -0.5904, 1.0), (-0.504, -0.5904, -2.284), (0.6215, -0.5904, 0.0), (-0.07014, -0.5904, -2.06), (-0.07014, -1.119, -2.06), (-1.0, -1.119, 0.0), (-0.504, -1.119, -2.284), (-0.0966, -1.119, -2.005), (-0.7164, -1.119, -2.164), (-0.6343, -1.119, -1.935), (0.965, -1.119, 0.5), (-0.1495, -1.119, -1.894), (1.0, -1.119, 1.0), (-0.04368, -1.119, -2.116), (-0.286, -1.119, -2.241), (-1.039, -1.119, 1.0), (-1.0, -1.119, -1.0), (0.6215, -1.119, 0.0), (-0.1844, -1.119, -0.5), (-1.252, -1.119, -0.5642), (-1.0, -1.119, 0.5), (-0.7101, -1.119, -1.0), (-0.4444, -1.119, -1.603), (-0.004121, -1.119, -2.205), (-0.2711, -1.119, -2.335), (-0.6356, -1.119, -1.631), (-0.0966, -0.5904, -2.005), (-0.7164, -0.5904, -2.164), (-0.1495, -0.5904, -1.894), (-0.1844, -0.5904, -0.5), (-0.6343, -0.5904, -1.935), (-1.0, -0.5904, 0.5), (-0.04368, -0.5904, -2.116), (-0.286, -0.5904, -2.241), (-0.2711, -0.5904, -2.335), (-0.4444, -0.5904, -1.603), (-0.6356, -0.5904, -1.631), (-1.0, -0.5904, -1.0), (-1.039, -0.5904, 1.0), (-1.0, -0.5904, 0.0), (-1.252, -0.5904, -0.5642), (0.965, -0.5904, 0.5), (-0.7101, -0.5904, -1.0), (-0.004121, -0.5904, -2.205), (0.2185, -1.119, -0.25), (-1.013, -1.119, -0.3131), (0.2185, -0.5904, -0.25), (-1.013, -0.5904, -0.3131), (-0.004121, -1.119, -2.205), (-0.2711, -1.119, -2.335), (-0.2711, -0.5904, -2.335), (-0.004121, -0.5904, -2.205), (0.2529, -1.119, -2.293), (0.2529, -0.5904, -2.293), (0.2529, -1.119, -2.293), (0.2529, -0.5904, -2.293), (0.4387, -1.119, -2.534), (0.4387, -0.5904, -2.534), (0.4387, -1.119, -2.534), (0.4387, -0.5904, -2.534), (0.2594, -1.119, -2.716), (0.2594, -0.5904, -2.716), (0.2594, -1.119, -2.716), (0.2594, -0.5904, -2.716), (0.09966, -1.119, -2.752), (0.09966, -0.5904, -2.752), (0.09966, -1.119, -2.752), (0.09966, -0.5904, -2.752), (-0.0503, -1.119, -2.785), (-0.0503, -0.5904, -2.785), (-0.0503, -1.119, -2.785), (-0.0503, -0.5904, -2.785), (-0.2068, -1.119, -2.723), (-0.2068, -0.5904, -2.723), (-0.2068, -1.119, -2.723), (-0.2068, -0.5904, -2.723), (-0.3372, -1.119, -2.592), (-0.3372, -0.5904, -2.592), (-0.3372, -1.119, -2.592), (-0.3372, -0.5904, -2.592), (-0.3372, -1.119, -2.416), (-0.3372, -0.5904, -2.416), (-0.3372, -1.119, -2.416), (-0.3372, -0.5904, -2.416)], [], [(41, 10, 12, 0), (10, 20, 15, 12), (0, 12, 15, 38), (44, 45, 5, 17), (4, 3, 32, 13), (42, 21, 18, 29), (21, 42, 35, 22), (17, 5, 20, 10), (2, 17, 10, 41), (46, 2, 17, 44), (8, 7, 4, 6), (27, 8, 6, 1), (9, 11, 7, 8), (30, 9, 8, 27), (21, 18, 19, 16), (25, 22, 11, 9), (36, 25, 9, 30), (14, 13, 23, 24), (6, 4, 13, 14), (1, 6, 14, 33), (16, 21, 22, 25), (33, 14, 24, 34), (37, 16, 25, 36), (13, 32, 43, 23), (22, 35, 28, 11), (11, 28, 26, 7), (7, 26, 3, 4), (5, 39, 31, 20), (16, 37, 40, 19), (45, 47, 39, 5), (20, 31, 38, 15), (47, 46, 2, 41, 0, 38, 31, 39), (28, 35, 42, 29, 46, 47, 40, 37, 36, 30, 27, 1, 33, 34, 43, 32, 3, 26), (19, 40, 47, 45), (29, 46, 44, 18), (18, 19, 45, 44), (34, 24, 49, 50), (23, 43, 53, 52), (51, 48, 54, 55), (56, 57, 61, 60), (52, 53, 57, 56), (55, 54, 58, 59), (59, 58, 62, 63), (63, 62, 66, 67), (60, 61, 65, 64), (64, 65, 69, 68), (67, 66, 70, 71), (75, 74, 78, 79), (71, 70, 74, 75), (68, 69, 73, 72), (54, 56, 58, 60, 62, 64, 66, 68, 70, 74, 72, 78, 76, 80, 82, 24, 49, 48, 23, 52), (43, 34, 50, 51, 55, 59, 63, 67, 71, 75, 79, 83, 81, 77, 73, 69, 65, 61, 57, 53), (72, 73, 77, 76), (80, 81, 83, 82), (76, 77, 81, 80), (55, 57, 59, 61, 63, 65, 67, 69, 71, 75, 73, 79, 77, 81, 83, 50, 34, 51, 43, 53), (79, 78, 82, 83), (81, 82, 80, 49, 24, 50, 34, 83), (24, 23, 52, 56, 60, 64, 68, 72, 76, 80, 82, 78, 74, 70, 66, 62, 58, 54, 48, 49)])
_uv = me_cube_002.uv_layers.new(name='UVMap')
_uv.uv.foreach_set('vector', [0.5625, 0.625, 0.5625, 0.75, 0.625, 0.75, 0.625, 0.625, 0.5625, 0.75, 0.5625, 1.0, 0.625, 1.0, 0.625, 0.75, 0.625, 0.625, 0.625, 0.75, 0.875, 0.75, 0.875, 0.625, 0.4688, 0.75, 0.4688, 1.0, 0.5, 1.0, 0.5, 0.75, 0.375, 0.75, 0.375, 0.625, 0.375, 0.625, 0.375, 0.75, 0.375, 0.625, 0.375, 0.75, 0.4375, 0.75, 0.4375, 0.625, 0.375, 0.75, 0.375, 0.625, 0.375, 0.625, 0.375, 0.75, 0.5, 0.75, 0.5, 1.0, 0.5625, 1.0, 0.5625, 0.75, 0.5, 0.625, 0.5, 0.75, 0.5625, 0.75, 0.5625, 0.625, 0.4687, 0.625, 0.5, 0.625, 0.5, 0.75, 0.4688, 0.75, 0.375, 1.0, 0.375, 0.75, 0.375, 0.75, 0.375, 1.0, 0.375, 0.125, 0.375, 0.0, 0.375, 0.0, 0.375, 0.125, 0.375, 1.0, 0.375, 0.75, 0.375, 0.75, 0.375, 1.0, 0.375, 0.125, 0.375, 0.0, 0.375, 0.0, 0.375, 0.125, 0.375, 0.75, 0.4375, 0.75, 0.4375, 1.0, 0.375, 1.0, 0.375, 1.0, 0.375, 0.75, 0.375, 0.75, 0.375, 1.0, 0.375, 0.125, 0.375, 0.0, 0.375, 0.0, 0.375, 0.125, 0.375, 1.0, 0.375, 0.75, 0.375, 0.75, 0.375, 1.0, 0.375, 1.0, 0.375, 0.75, 0.375, 0.75, 0.375, 1.0, 0.375, 0.125, 0.375, 0.0, 0.375, 0.0, 0.375, 0.125, 0.375, 1.0, 0.375, 0.75, 0.375, 0.75, 0.375, 1.0, 0.375, 0.125, 0.375, 0.0, 0.375, 0.0, 0.375, 0.125, 0.375, 0.125, 0.375, 0.0, 0.375, 0.0, 0.375, 0.125, 0.375, 0.75, 0.375, 0.625, 0.375, 0.625, 0.375, 0.75, 0.375, 0.75, 0.375, 0.625, 0.375, 0.625, 0.375, 0.75, 0.375, 0.75, 0.375, 0.625, 0.375, 0.625, 0.375, 0.75, 0.375, 0.75, 0.375, 0.625, 0.375, 0.625, 0.375, 0.75, 0.5, 0.0, 0.5, 0.125, 0.5625, 0.125, 0.5625, 0.0, 0.375, 0.0, 0.375, 0.125, 0.4375, 0.125, 0.4375, 0.0, 0.4688, 0.0, 0.4688, 0.125, 0.5, 0.125, 0.5, 0.0, 0.5625, 0.0, 0.5625, 0.125, 0.625, 0.125, 0.625, 0.0, 0.4688, 0.125, 0.4687, 0.625, 0.5, 0.625, 0.5625, 0.625, 0.625, 0.625, 0.625, 0.125, 0.5625, 0.125, 0.5, 0.125, 0.375, 0.625, 0.375, 0.625, 0.375, 0.625, 0.4375, 0.625, 0.4687, 0.625, 0.4688, 0.125, 0.4375, 0.125, 0.375, 0.125, 0.375, 0.125, 0.375, 0.125, 0.375, 0.125, 0.375, 0.125, 0.375, 0.125, 0.375, 0.125, 0.375, 0.625, 0.375, 0.625, 0.375, 0.625, 0.375, 0.625, 0.4375, 0.0, 0.4375, 0.125, 0.4688, 0.125, 0.4688, 0.0, 0.4375, 0.625, 0.4687, 0.625, 0.4688, 0.75, 0.4375, 0.75, 0.4375, 0.75, 0.4375, 1.0, 0.4688, 1.0, 0.4688, 0.75, 0.375, 0.125, 0.375, 0.0, 0.375, 0.0, 0.375, 0.125, 0.375, 0.75, 0.375, 0.625, 0.375, 0.625, 0.375, 0.75, 0.0, 0.0, 0.0, 0.0, 0.0, 0.0, 0.0, 0.0, 0.375, 0.75, 0.375, 0.625, 0.375, 0.625, 0.375, 0.75, 0.375, 0.75, 0.375, 0.625, 0.375, 0.625, 0.375, 0.75, 0.0, 0.0, 0.0, 0.0, 0.0, 0.0, 0.0, 0.0, 0.0, 0.0, 0.0, 0.0, 0.0, 0.0, 0.0, 0.0, 0.0, 0.0, 0.0, 0.0, 0.0, 0.0, 0.0, 0.0, 0.375, 0.75, 0.375, 0.625, 0.375, 0.625, 0.375, 0.75, 0.375, 0.75, 0.375, 0.625, 0.375, 0.625, 0.375, 0.75, 0.0, 0.0, 0.0, 0.0, 0.0, 0.0, 0.0, 0.0, 0.0, 0.0, 0.0, 0.0, 0.0, 0.0, 0.0, 0.0, 0.0, 0.0, 0.0, 0.0, 0.0, 0.0, 0.0, 0.0, 0.375, 0.75, 0.375, 0.625, 0.375, 0.625, 0.375, 0.75, 0.0, 0.0, 0.0, 0.0, 0.0, 0.0, 0.0, 0.0, 0.0, 0.0, 0.0, 0.0, 0.0, 0.0, 0.0, 0.0, 0.0, 0.0, 0.0, 0.0, 0.0, 0.0, 0.0, 0.0, 0.375, 0.75, 0.375, 0.75, 0.375, 0.75, 0.375, 0.0, 0.375, 0.0, 0.375, 0.75, 0.375, 0.75, 0.375, 0.75, 0.375, 0.625, 0.375, 0.125, 0.375, 0.125, 0.375, 0.625, 0.375, 0.625, 0.375, 0.625, 0.375, 0.625, 0.375, 0.625, 0.375, 0.625, 0.375, 0.625, 0.375, 0.625, 0.375, 0.625, 0.375, 0.625, 0.375, 0.625, 0.375, 0.625, 0.375, 0.625, 0.375, 0.625, 0.375, 0.625, 0.375, 0.625, 0.375, 0.625, 0.375, 0.75, 0.375, 0.625, 0.375, 0.625, 0.375, 0.75, 0.375, 0.75, 0.375, 0.625, 0.375, 0.625, 0.375, 0.75, 0.375, 0.75, 0.375, 0.625, 0.375, 0.625, 0.375, 0.75, 0.0, 0.0, 0.0, 0.0, 0.0, 0.0, 0.0, 0.0, 0.0, 0.0, 0.0, 0.0, 0.0, 0.0, 0.0, 0.0, 0.0, 0.0, 0.0, 0.0, 0.0, 0.0, 0.0, 0.0, 0.375, 0.625, 0.375, 0.625, 0.375, 0.625, 0.375, 0.125, 0.375, 0.125, 0.0, 0.0, 0.375, 0.625, 0.375, 0.625, 0.0, 0.0, 0.0, 0.0, 0.0, 0.0, 0.0, 0.0, 0.375, 0.625, 0.375, 0.75, 0.375, 0.75, 0.375, 0.0, 0.375, 0.0, 0.375, 0.125, 0.375, 0.125, 0.375, 0.625, 0.375, 1.0, 0.375, 0.75, 0.375, 0.75, 0.375, 0.75, 0.375, 0.75, 0.375, 0.75, 0.375, 0.75, 0.375, 0.75, 0.375, 0.75, 0.375, 0.75, 0.375, 0.75, 0.375, 0.75, 0.375, 0.75, 0.375, 0.75, 0.375, 0.75, 0.375, 0.75, 0.375, 0.75, 0.375, 0.75, 0.375, 0.75, 0.375, 1.0])
me_cube_002.update()
me_cube_003 = bpy.data.meshes.new('Cube.003')
me_cube_003.from_pydata([(-1.0, -1.0, -1.0), (-1.0, -1.0, 1.0), (-1.0, 1.0, -1.0), (-1.0, 1.0, 1.0), (1.0, -1.0, -1.0), (1.0, -1.0, 1.0), (1.0, 1.0, -1.0), (1.0, 1.0, 1.0), (-5.425, -1.0, -4.404), (-5.425, -1.0, -2.404), (-5.425, 1.0, -4.404), (-5.425, 1.0, -2.404), (-8.829, -1.0, -11.21), (-8.829, -1.0, -9.961), (-8.829, 1.0, -11.21), (-8.829, 1.0, -9.961)], [], [(2, 0, 8, 10), (2, 3, 7, 6), (6, 7, 5, 4), (4, 5, 1, 0), (2, 6, 4, 0), (7, 3, 1, 5), (9, 11, 15, 13), (3, 2, 10, 11), (0, 1, 9, 8), (1, 3, 11, 9), (12, 13, 15, 14), (10, 8, 12, 14), (11, 10, 14, 15), (8, 9, 13, 12)])
_uv = me_cube_003.uv_layers.new(name='UVMap')
_uv.uv.foreach_set('vector', [0.125, 0.5, 0.125, 0.75, 0.125, 0.75, 0.125, 0.5, 0.375, 0.25, 0.625, 0.25, 0.625, 0.5, 0.375, 0.5, 0.375, 0.5, 0.625, 0.5, 0.625, 0.75, 0.375, 0.75, 0.375, 0.75, 0.625, 0.75, 0.625, 1.0, 0.375, 1.0, 0.125, 0.5, 0.375, 0.5, 0.375, 0.75, 0.125, 0.75, 0.625, 0.5, 0.875, 0.5, 0.875, 0.75, 0.625, 0.75, 0.875, 0.75, 0.875, 0.5, 0.875, 0.5, 0.875, 0.75, 0.625, 0.25, 0.375, 0.25, 0.375, 0.25, 0.625, 0.25, 0.375, 1.0, 0.625, 1.0, 0.625, 1.0, 0.375, 1.0, 0.875, 0.75, 0.875, 0.5, 0.875, 0.5, 0.875, 0.75, 0.375, 1.0, 0.625, 1.0, 0.875, 0.5, 0.375, 0.25, 0.125, 0.5, 0.125, 0.75, 0.125, 0.75, 0.125, 0.5, 0.625, 0.25, 0.375, 0.25, 0.375, 0.25, 0.625, 0.25, 0.375, 1.0, 0.625, 1.0, 0.625, 1.0, 0.375, 1.0])
me_cube_003.update()

# ---- objects
ob_cube = bpy.data.objects.new('Cube', me_cube)
ob_light = bpy.data.objects.new('Light', light_light)
ob_camera = bpy.data.objects.new('Camera', cam_camera)
ob_empty = bpy.data.objects.new('Empty', None)
ob_cube_001 = bpy.data.objects.new('Cube.001', me_cube_001)
ob_cube_002 = bpy.data.objects.new('Cube.002', me_cube_002)
ob_cube_003 = bpy.data.objects.new('Cube.003', me_cube_003)

# ---- transforms, parenting, visibility, modifiers, constraints
ob_cube.location = (0.0, 0.0, 0.0)
ob_cube.scale = (0.3067, 0.3067, 0.3067)
ob_cube.lock_rotations_4d = False
ob_cube.empty_display_type = 'ARROWS'
ob_cube.lineart.crease_threshold = 0.0
_m = ob_cube.modifiers.new('Mirror', 'MIRROR')
_m.use_axis = (False, True, False)
_m.use_clip = True
ob_light.location = (4.076, 1.005, 5.904)
ob_light.rotation_euler = (0.6503, 0.05522, 1.866)
ob_light.lock_rotations_4d = False
ob_light.empty_display_type = 'ARROWS'
ob_light.color = (0.0, 0.0, 0.0, 0.0)
ob_light.lineart.crease_threshold = 0.0
ob_camera.location = (7.359, -6.926, 4.958)
ob_camera.rotation_euler = (1.109, 0.0, 0.8149)
ob_camera.lock_rotations_4d = False
ob_camera.empty_display_type = 'ARROWS'
ob_camera.color = (0.0, 0.0, 0.0, 0.0)
ob_camera.display_type = 'WIRE'
ob_camera.lineart.crease_threshold = 0.0
ob_empty.location = (0.0, 7.452, 0.0)
ob_empty.rotation_euler = (1.571, 0.0, 0.0)
ob_empty.empty_display_type = 'IMAGE'
ob_empty.empty_display_size = 5.0
ob_cube_001.location = (-1.139, 0.0, -0.7026)
ob_cube_001.scale = (0.271, 0.271, 0.271)
_m = ob_cube_001.modifiers.new('Mirror', 'MIRROR')
_m.use_axis = (False, True, False)
ob_cube_002.location = (0.7071, -0.004396, -0.6894)
ob_cube_002.scale = (0.271, 0.271, 0.271)
_m = ob_cube_002.modifiers.new('Mirror', 'MIRROR')
_m.use_axis = (False, True, False)
ob_cube_003.location = (-1.482, 0.0, 0.5482)
ob_cube_003.scale = (0.04649, 0.04649, 0.04649)

# ---- collection membership
col_collection.objects.link(ob_cube)
col_collection.objects.link(ob_light)
col_collection.objects.link(ob_camera)
col_collection.objects.link(ob_empty)
col_collection.objects.link(ob_cube_001)
col_collection.objects.link(ob_cube_002)
col_collection.objects.link(ob_cube_003)

# ---- scene / render settings (as saved in the file)
scene.camera = ob_camera
scene.frame_start = 1; scene.frame_end = 250; scene.frame_set(1)
scene.render.engine = 'BLENDER_EEVEE_NEXT'
scene.cycles.sampling_pattern = 'TABULATED_SOBOL'
scene.cycles.use_light_tree = False
scene.view_settings.view_transform = 'Filmic'
bpy.context.view_layer.update()
